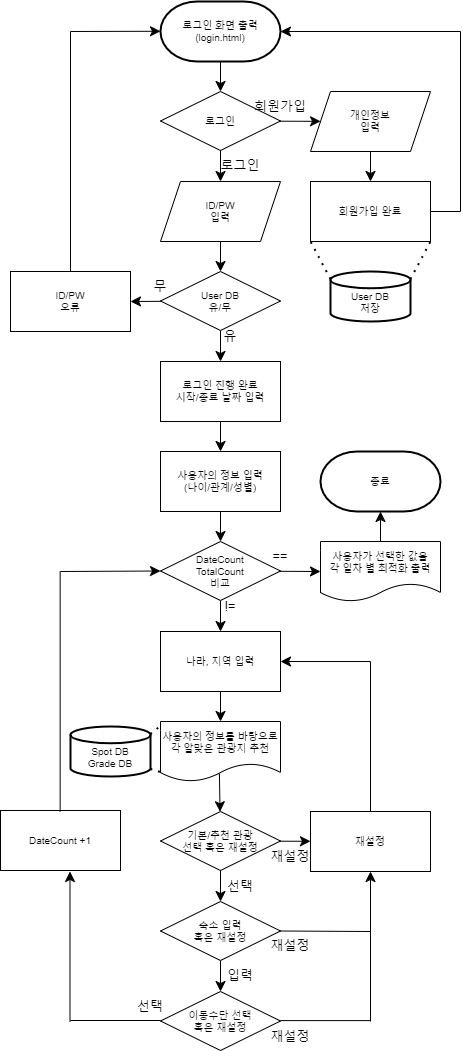

The diagram above was exported from draw.io. Its source (the exported page's mxGraphModel, read from the mxfile embedded in the PNG):
<mxGraphModel dx="2532" dy="1786" grid="1" gridSize="10" guides="1" tooltips="1" connect="1" arrows="1" fold="1" page="0" pageScale="1" pageWidth="827" pageHeight="1169" math="0" shadow="0">
  <root>
    <mxCell id="0" />
    <mxCell id="1" parent="0" />
    <mxCell id="Z0qv16NfwrmJStHl5g6O-19" style="edgeStyle=none;curved=1;rounded=0;orthogonalLoop=1;jettySize=auto;html=1;fontSize=10;startSize=8;endSize=8;" edge="1" parent="1" source="Z0qv16NfwrmJStHl5g6O-1" target="Z0qv16NfwrmJStHl5g6O-2">
      <mxGeometry relative="1" as="geometry" />
    </mxCell>
    <mxCell id="Z0qv16NfwrmJStHl5g6O-1" value="개인정보&lt;br style=&quot;font-size: 10px;&quot;&gt;입력" style="shape=parallelogram;perimeter=parallelogramPerimeter;whiteSpace=wrap;html=1;fixedSize=1;fontSize=10;" vertex="1" parent="1">
      <mxGeometry x="150" y="-110" width="120" height="60" as="geometry" />
    </mxCell>
    <mxCell id="Z0qv16NfwrmJStHl5g6O-2" value="회원가입 완료" style="rounded=0;whiteSpace=wrap;html=1;fontSize=10;" vertex="1" parent="1">
      <mxGeometry x="150" y="-20" width="120" height="60" as="geometry" />
    </mxCell>
    <mxCell id="Z0qv16NfwrmJStHl5g6O-14" style="edgeStyle=none;curved=1;rounded=0;orthogonalLoop=1;jettySize=auto;html=1;entryX=0.5;entryY=0;entryDx=0;entryDy=0;fontSize=10;startSize=8;endSize=8;" edge="1" parent="1" source="Z0qv16NfwrmJStHl5g6O-3" target="Z0qv16NfwrmJStHl5g6O-5">
      <mxGeometry relative="1" as="geometry" />
    </mxCell>
    <mxCell id="Z0qv16NfwrmJStHl5g6O-3" value="로그인 화면 출력&lt;br style=&quot;font-size: 10px;&quot;&gt;(login.html)" style="strokeWidth=2;html=1;shape=mxgraph.flowchart.terminator;whiteSpace=wrap;fontSize=10;" vertex="1" parent="1">
      <mxGeometry y="-200" width="120" height="60" as="geometry" />
    </mxCell>
    <mxCell id="Z0qv16NfwrmJStHl5g6O-4" value="ID/PW&lt;br style=&quot;font-size: 10px;&quot;&gt;오류" style="rounded=0;whiteSpace=wrap;html=1;fontSize=10;" vertex="1" parent="1">
      <mxGeometry x="-150" y="70" width="120" height="60" as="geometry" />
    </mxCell>
    <mxCell id="Z0qv16NfwrmJStHl5g6O-13" value="" style="edgeStyle=none;curved=1;rounded=0;orthogonalLoop=1;jettySize=auto;html=1;fontSize=10;startSize=8;endSize=8;" edge="1" parent="1" source="Z0qv16NfwrmJStHl5g6O-5" target="Z0qv16NfwrmJStHl5g6O-1">
      <mxGeometry relative="1" as="geometry" />
    </mxCell>
    <mxCell id="Z0qv16NfwrmJStHl5g6O-17" style="edgeStyle=none;curved=1;rounded=0;orthogonalLoop=1;jettySize=auto;html=1;entryX=0.5;entryY=0;entryDx=0;entryDy=0;fontSize=10;startSize=8;endSize=8;" edge="1" parent="1" source="Z0qv16NfwrmJStHl5g6O-5" target="Z0qv16NfwrmJStHl5g6O-6">
      <mxGeometry relative="1" as="geometry" />
    </mxCell>
    <mxCell id="Z0qv16NfwrmJStHl5g6O-5" value="로그인" style="rhombus;whiteSpace=wrap;html=1;fontSize=10;" vertex="1" parent="1">
      <mxGeometry y="-110" width="120" height="59" as="geometry" />
    </mxCell>
    <mxCell id="Z0qv16NfwrmJStHl5g6O-18" style="edgeStyle=none;curved=1;rounded=0;orthogonalLoop=1;jettySize=auto;html=1;entryX=0.5;entryY=0;entryDx=0;entryDy=0;fontSize=10;startSize=8;endSize=8;" edge="1" parent="1" source="Z0qv16NfwrmJStHl5g6O-6" target="Z0qv16NfwrmJStHl5g6O-7">
      <mxGeometry relative="1" as="geometry" />
    </mxCell>
    <mxCell id="Z0qv16NfwrmJStHl5g6O-6" value="ID/PW&lt;br style=&quot;font-size: 10px;&quot;&gt;입력" style="shape=parallelogram;perimeter=parallelogramPerimeter;whiteSpace=wrap;html=1;fixedSize=1;fontSize=10;" vertex="1" parent="1">
      <mxGeometry y="-20" width="120" height="60" as="geometry" />
    </mxCell>
    <mxCell id="Z0qv16NfwrmJStHl5g6O-24" style="edgeStyle=none;curved=1;rounded=0;orthogonalLoop=1;jettySize=auto;html=1;entryX=0.5;entryY=0;entryDx=0;entryDy=0;fontSize=10;startSize=8;endSize=8;" edge="1" parent="1" source="Z0qv16NfwrmJStHl5g6O-7" target="Z0qv16NfwrmJStHl5g6O-9">
      <mxGeometry relative="1" as="geometry" />
    </mxCell>
    <mxCell id="Z0qv16NfwrmJStHl5g6O-36" style="edgeStyle=none;curved=1;rounded=0;orthogonalLoop=1;jettySize=auto;html=1;entryX=1;entryY=0.5;entryDx=0;entryDy=0;fontSize=10;startSize=8;endSize=8;" edge="1" parent="1" source="Z0qv16NfwrmJStHl5g6O-7" target="Z0qv16NfwrmJStHl5g6O-4">
      <mxGeometry relative="1" as="geometry" />
    </mxCell>
    <mxCell id="Z0qv16NfwrmJStHl5g6O-7" value="User DB&lt;br style=&quot;font-size: 10px;&quot;&gt;유/무" style="rhombus;whiteSpace=wrap;html=1;fontSize=10;" vertex="1" parent="1">
      <mxGeometry y="70" width="120" height="59" as="geometry" />
    </mxCell>
    <mxCell id="Z0qv16NfwrmJStHl5g6O-8" value="&lt;br style=&quot;font-size: 10px;&quot;&gt;User DB&lt;br style=&quot;font-size: 10px;&quot;&gt;저장" style="strokeWidth=2;html=1;shape=mxgraph.flowchart.database;whiteSpace=wrap;fontSize=10;" vertex="1" parent="1">
      <mxGeometry x="170" y="70" width="80" height="50" as="geometry" />
    </mxCell>
    <mxCell id="Z0qv16NfwrmJStHl5g6O-38" style="edgeStyle=none;curved=1;rounded=0;orthogonalLoop=1;jettySize=auto;html=1;fontSize=10;startSize=8;endSize=8;" edge="1" parent="1" source="Z0qv16NfwrmJStHl5g6O-9" target="Z0qv16NfwrmJStHl5g6O-10">
      <mxGeometry relative="1" as="geometry" />
    </mxCell>
    <mxCell id="Z0qv16NfwrmJStHl5g6O-9" value="로그인 진행 완료&lt;br style=&quot;font-size: 10px;&quot;&gt;시작/종료 날짜 입력" style="rounded=0;whiteSpace=wrap;html=1;fontSize=10;" vertex="1" parent="1">
      <mxGeometry y="160" width="120" height="60" as="geometry" />
    </mxCell>
    <mxCell id="Z0qv16NfwrmJStHl5g6O-39" style="edgeStyle=none;curved=1;rounded=0;orthogonalLoop=1;jettySize=auto;html=1;fontSize=10;startSize=8;endSize=8;" edge="1" parent="1" source="Z0qv16NfwrmJStHl5g6O-10" target="Z0qv16NfwrmJStHl5g6O-35">
      <mxGeometry relative="1" as="geometry" />
    </mxCell>
    <mxCell id="Z0qv16NfwrmJStHl5g6O-10" value="사용자의 정보 입력&lt;br style=&quot;font-size: 10px;&quot;&gt;(나이/관계/성별)" style="rounded=0;whiteSpace=wrap;html=1;fontSize=10;" vertex="1" parent="1">
      <mxGeometry y="250" width="120" height="60" as="geometry" />
    </mxCell>
    <mxCell id="Z0qv16NfwrmJStHl5g6O-23" style="edgeStyle=none;curved=1;rounded=0;orthogonalLoop=1;jettySize=auto;html=1;fontSize=10;startSize=8;endSize=8;entryX=0;entryY=0.5;entryDx=0;entryDy=0;" edge="1" parent="1">
      <mxGeometry relative="1" as="geometry">
        <mxPoint y="-170.24" as="targetPoint" />
        <mxPoint x="-90" y="-170" as="sourcePoint" />
      </mxGeometry>
    </mxCell>
    <mxCell id="Z0qv16NfwrmJStHl5g6O-41" style="edgeStyle=none;curved=1;rounded=0;orthogonalLoop=1;jettySize=auto;html=1;fontSize=10;startSize=8;endSize=8;" edge="1" parent="1" source="Z0qv16NfwrmJStHl5g6O-26" target="Z0qv16NfwrmJStHl5g6O-27">
      <mxGeometry relative="1" as="geometry" />
    </mxCell>
    <mxCell id="Z0qv16NfwrmJStHl5g6O-26" value="나라, 지역 입력" style="rounded=0;whiteSpace=wrap;html=1;fontSize=10;" vertex="1" parent="1">
      <mxGeometry y="430" width="120" height="60" as="geometry" />
    </mxCell>
    <mxCell id="Z0qv16NfwrmJStHl5g6O-43" style="edgeStyle=none;curved=1;rounded=0;orthogonalLoop=1;jettySize=auto;html=1;fontSize=10;startSize=8;endSize=8;exitX=0.491;exitY=0.866;exitDx=0;exitDy=0;exitPerimeter=0;" edge="1" parent="1" source="Z0qv16NfwrmJStHl5g6O-27" target="Z0qv16NfwrmJStHl5g6O-28">
      <mxGeometry relative="1" as="geometry" />
    </mxCell>
    <mxCell id="Z0qv16NfwrmJStHl5g6O-27" value="사용자의 정보를 바탕으로 각 알맞은 관광지 추천" style="shape=document;whiteSpace=wrap;html=1;boundedLbl=1;fontSize=10;" vertex="1" parent="1">
      <mxGeometry y="520" width="120" height="60" as="geometry" />
    </mxCell>
    <mxCell id="Z0qv16NfwrmJStHl5g6O-44" style="edgeStyle=none;curved=1;rounded=0;orthogonalLoop=1;jettySize=auto;html=1;entryX=0.5;entryY=0;entryDx=0;entryDy=0;fontSize=10;startSize=8;endSize=8;" edge="1" parent="1" source="Z0qv16NfwrmJStHl5g6O-28" target="Z0qv16NfwrmJStHl5g6O-33">
      <mxGeometry relative="1" as="geometry" />
    </mxCell>
    <mxCell id="Z0qv16NfwrmJStHl5g6O-50" value="" style="edgeStyle=none;curved=1;rounded=0;orthogonalLoop=1;jettySize=auto;html=1;fontSize=10;startSize=8;endSize=8;" edge="1" parent="1" source="Z0qv16NfwrmJStHl5g6O-28" target="Z0qv16NfwrmJStHl5g6O-48">
      <mxGeometry relative="1" as="geometry" />
    </mxCell>
    <mxCell id="Z0qv16NfwrmJStHl5g6O-28" value="기본/추천 관광&lt;br style=&quot;font-size: 10px;&quot;&gt;선택 혹은 재설정" style="rhombus;whiteSpace=wrap;html=1;fontSize=10;" vertex="1" parent="1">
      <mxGeometry y="610" width="120" height="59" as="geometry" />
    </mxCell>
    <mxCell id="Z0qv16NfwrmJStHl5g6O-32" value="이동수단 선택&lt;br style=&quot;font-size: 10px;&quot;&gt;혹은 재설정" style="rhombus;whiteSpace=wrap;html=1;fontSize=10;" vertex="1" parent="1">
      <mxGeometry y="790" width="120" height="59" as="geometry" />
    </mxCell>
    <mxCell id="Z0qv16NfwrmJStHl5g6O-45" style="edgeStyle=none;curved=1;rounded=0;orthogonalLoop=1;jettySize=auto;html=1;entryX=0.5;entryY=0;entryDx=0;entryDy=0;fontSize=10;startSize=8;endSize=8;" edge="1" parent="1" source="Z0qv16NfwrmJStHl5g6O-33" target="Z0qv16NfwrmJStHl5g6O-32">
      <mxGeometry relative="1" as="geometry" />
    </mxCell>
    <mxCell id="Z0qv16NfwrmJStHl5g6O-33" value="숙소 입력&lt;br style=&quot;font-size: 10px;&quot;&gt;혹은 재설정" style="rhombus;whiteSpace=wrap;html=1;fontSize=10;" vertex="1" parent="1">
      <mxGeometry y="700" width="120" height="59" as="geometry" />
    </mxCell>
    <mxCell id="Z0qv16NfwrmJStHl5g6O-40" style="edgeStyle=none;curved=1;rounded=0;orthogonalLoop=1;jettySize=auto;html=1;fontSize=10;startSize=8;endSize=8;" edge="1" parent="1" source="Z0qv16NfwrmJStHl5g6O-35" target="Z0qv16NfwrmJStHl5g6O-26">
      <mxGeometry relative="1" as="geometry" />
    </mxCell>
    <mxCell id="Z0qv16NfwrmJStHl5g6O-68" style="edgeStyle=none;curved=1;rounded=0;orthogonalLoop=1;jettySize=auto;html=1;entryX=0;entryY=0.5;entryDx=0;entryDy=0;fontSize=10;startSize=8;endSize=8;" edge="1" parent="1" source="Z0qv16NfwrmJStHl5g6O-35" target="Z0qv16NfwrmJStHl5g6O-67">
      <mxGeometry relative="1" as="geometry" />
    </mxCell>
    <mxCell id="Z0qv16NfwrmJStHl5g6O-35" value="DateCount&lt;br style=&quot;font-size: 10px;&quot;&gt;TotalCount&lt;br style=&quot;font-size: 10px;&quot;&gt;비교" style="rhombus;whiteSpace=wrap;html=1;fontSize=10;" vertex="1" parent="1">
      <mxGeometry y="340" width="120" height="59" as="geometry" />
    </mxCell>
    <mxCell id="Z0qv16NfwrmJStHl5g6O-48" value="재설정" style="rounded=0;whiteSpace=wrap;html=1;fontSize=10;" vertex="1" parent="1">
      <mxGeometry x="150" y="610" width="120" height="60" as="geometry" />
    </mxCell>
    <mxCell id="Z0qv16NfwrmJStHl5g6O-49" value="" style="endArrow=none;html=1;rounded=0;fontSize=10;startSize=8;endSize=8;curved=1;exitX=1;exitY=0.5;exitDx=0;exitDy=0;" edge="1" parent="1" source="Z0qv16NfwrmJStHl5g6O-33">
      <mxGeometry width="50" height="50" relative="1" as="geometry">
        <mxPoint x="130" y="650.5" as="sourcePoint" />
        <mxPoint x="210" y="730" as="targetPoint" />
      </mxGeometry>
    </mxCell>
    <mxCell id="Z0qv16NfwrmJStHl5g6O-52" value="" style="endArrow=none;html=1;rounded=0;fontSize=10;startSize=8;endSize=8;curved=1;exitX=1;exitY=0.5;exitDx=0;exitDy=0;" edge="1" parent="1">
      <mxGeometry width="50" height="50" relative="1" as="geometry">
        <mxPoint x="120" y="819.1" as="sourcePoint" />
        <mxPoint x="210" y="819.1" as="targetPoint" />
      </mxGeometry>
    </mxCell>
    <mxCell id="Z0qv16NfwrmJStHl5g6O-53" value="" style="endArrow=classic;html=1;rounded=0;fontSize=10;startSize=8;endSize=8;curved=1;" edge="1" parent="1">
      <mxGeometry width="50" height="50" relative="1" as="geometry">
        <mxPoint x="210" y="820" as="sourcePoint" />
        <mxPoint x="210" y="670" as="targetPoint" />
      </mxGeometry>
    </mxCell>
    <mxCell id="Z0qv16NfwrmJStHl5g6O-55" value="" style="endArrow=none;html=1;rounded=0;fontSize=10;startSize=8;endSize=8;curved=1;exitX=0.5;exitY=0;exitDx=0;exitDy=0;" edge="1" parent="1" source="Z0qv16NfwrmJStHl5g6O-48">
      <mxGeometry width="50" height="50" relative="1" as="geometry">
        <mxPoint x="210" y="570" as="sourcePoint" />
        <mxPoint x="210" y="460" as="targetPoint" />
      </mxGeometry>
    </mxCell>
    <mxCell id="Z0qv16NfwrmJStHl5g6O-57" value="" style="endArrow=classic;html=1;rounded=0;fontSize=10;startSize=8;endSize=8;curved=1;entryX=1;entryY=0.5;entryDx=0;entryDy=0;" edge="1" parent="1" target="Z0qv16NfwrmJStHl5g6O-26">
      <mxGeometry width="50" height="50" relative="1" as="geometry">
        <mxPoint x="210" y="460" as="sourcePoint" />
        <mxPoint x="130" y="480" as="targetPoint" />
      </mxGeometry>
    </mxCell>
    <mxCell id="Z0qv16NfwrmJStHl5g6O-58" value="" style="endArrow=none;html=1;rounded=0;fontSize=10;startSize=8;endSize=8;curved=1;exitX=0.5;exitY=0;exitDx=0;exitDy=0;" edge="1" parent="1" source="Z0qv16NfwrmJStHl5g6O-4">
      <mxGeometry width="50" height="50" relative="1" as="geometry">
        <mxPoint x="40" y="260" as="sourcePoint" />
        <mxPoint x="-90" y="-170" as="targetPoint" />
      </mxGeometry>
    </mxCell>
    <mxCell id="Z0qv16NfwrmJStHl5g6O-60" value="" style="endArrow=none;html=1;rounded=0;fontSize=10;startSize=8;endSize=8;curved=1;exitX=1;exitY=0.5;exitDx=0;exitDy=0;" edge="1" parent="1">
      <mxGeometry width="50" height="50" relative="1" as="geometry">
        <mxPoint x="-90" y="819" as="sourcePoint" />
        <mxPoint y="819" as="targetPoint" />
      </mxGeometry>
    </mxCell>
    <mxCell id="Z0qv16NfwrmJStHl5g6O-61" value="DateCount +1" style="rounded=0;whiteSpace=wrap;html=1;fontSize=10;" vertex="1" parent="1">
      <mxGeometry x="-160" y="609" width="120" height="60" as="geometry" />
    </mxCell>
    <mxCell id="Z0qv16NfwrmJStHl5g6O-62" value="" style="endArrow=classic;html=1;rounded=0;fontSize=10;startSize=8;endSize=8;curved=1;" edge="1" parent="1">
      <mxGeometry width="50" height="50" relative="1" as="geometry">
        <mxPoint x="-90.5" y="820" as="sourcePoint" />
        <mxPoint x="-90.5" y="670" as="targetPoint" />
      </mxGeometry>
    </mxCell>
    <mxCell id="Z0qv16NfwrmJStHl5g6O-65" value="" style="endArrow=none;html=1;rounded=0;fontSize=10;startSize=8;endSize=8;curved=1;" edge="1" parent="1">
      <mxGeometry width="50" height="50" relative="1" as="geometry">
        <mxPoint x="-100.34" y="610" as="sourcePoint" />
        <mxPoint x="-100.34" y="370" as="targetPoint" />
      </mxGeometry>
    </mxCell>
    <mxCell id="Z0qv16NfwrmJStHl5g6O-66" value="" style="endArrow=classic;html=1;rounded=0;fontSize=10;startSize=8;endSize=8;curved=1;entryX=0;entryY=0.5;entryDx=0;entryDy=0;" edge="1" parent="1" target="Z0qv16NfwrmJStHl5g6O-35">
      <mxGeometry width="50" height="50" relative="1" as="geometry">
        <mxPoint x="-100" y="370" as="sourcePoint" />
        <mxPoint x="130" y="470" as="targetPoint" />
      </mxGeometry>
    </mxCell>
    <mxCell id="Z0qv16NfwrmJStHl5g6O-67" value="사용자가 선택한 값을&lt;br style=&quot;font-size: 10px;&quot;&gt;각 일차 별 최적화 출력" style="shape=document;whiteSpace=wrap;html=1;boundedLbl=1;fontSize=10;" vertex="1" parent="1">
      <mxGeometry x="160" y="340" width="120" height="60" as="geometry" />
    </mxCell>
    <mxCell id="Z0qv16NfwrmJStHl5g6O-69" value="종료" style="strokeWidth=2;html=1;shape=mxgraph.flowchart.terminator;whiteSpace=wrap;fontSize=10;" vertex="1" parent="1">
      <mxGeometry x="160" y="250" width="120" height="60" as="geometry" />
    </mxCell>
    <mxCell id="Z0qv16NfwrmJStHl5g6O-70" style="edgeStyle=none;curved=1;rounded=0;orthogonalLoop=1;jettySize=auto;html=1;entryX=0.5;entryY=1;entryDx=0;entryDy=0;entryPerimeter=0;fontSize=10;startSize=8;endSize=8;" edge="1" parent="1" source="Z0qv16NfwrmJStHl5g6O-67" target="Z0qv16NfwrmJStHl5g6O-69">
      <mxGeometry relative="1" as="geometry" />
    </mxCell>
    <mxCell id="Z0qv16NfwrmJStHl5g6O-71" value="==" style="text;html=1;strokeColor=none;fillColor=none;align=center;verticalAlign=middle;whiteSpace=wrap;rounded=0;fontSize=13;" vertex="1" parent="1">
      <mxGeometry x="90" y="340" width="60" height="30" as="geometry" />
    </mxCell>
    <mxCell id="Z0qv16NfwrmJStHl5g6O-72" value="!=" style="text;html=1;strokeColor=none;fillColor=none;align=center;verticalAlign=middle;whiteSpace=wrap;rounded=0;fontSize=13;" vertex="1" parent="1">
      <mxGeometry x="40" y="390" width="60" height="30" as="geometry" />
    </mxCell>
    <mxCell id="Z0qv16NfwrmJStHl5g6O-73" value="&lt;font style=&quot;font-size: 13px;&quot;&gt;재설정&lt;br&gt;&lt;/font&gt;" style="text;html=1;strokeColor=none;fillColor=none;align=center;verticalAlign=middle;whiteSpace=wrap;rounded=0;fontSize=10;" vertex="1" parent="1">
      <mxGeometry x="100" y="729" width="60" height="30" as="geometry" />
    </mxCell>
    <mxCell id="Z0qv16NfwrmJStHl5g6O-74" value="선택" style="text;html=1;strokeColor=none;fillColor=none;align=center;verticalAlign=middle;whiteSpace=wrap;rounded=0;fontSize=13;" vertex="1" parent="1">
      <mxGeometry x="50" y="670" width="60" height="30" as="geometry" />
    </mxCell>
    <mxCell id="Z0qv16NfwrmJStHl5g6O-75" value="입력" style="text;html=1;strokeColor=none;fillColor=none;align=center;verticalAlign=middle;whiteSpace=wrap;rounded=0;fontSize=13;" vertex="1" parent="1">
      <mxGeometry x="50" y="759" width="60" height="30" as="geometry" />
    </mxCell>
    <mxCell id="Z0qv16NfwrmJStHl5g6O-76" value="선택" style="text;html=1;strokeColor=none;fillColor=none;align=center;verticalAlign=middle;whiteSpace=wrap;rounded=0;fontSize=13;" vertex="1" parent="1">
      <mxGeometry x="-40" y="790" width="60" height="30" as="geometry" />
    </mxCell>
    <mxCell id="Z0qv16NfwrmJStHl5g6O-78" value="&lt;font style=&quot;font-size: 13px;&quot;&gt;재설정&lt;br&gt;&lt;/font&gt;" style="text;html=1;strokeColor=none;fillColor=none;align=center;verticalAlign=middle;whiteSpace=wrap;rounded=0;fontSize=10;" vertex="1" parent="1">
      <mxGeometry x="100" y="820" width="60" height="30" as="geometry" />
    </mxCell>
    <mxCell id="Z0qv16NfwrmJStHl5g6O-79" value="" style="endArrow=none;dashed=1;html=1;dashPattern=1 3;strokeWidth=2;rounded=0;fontSize=12;startSize=8;endSize=8;curved=1;entryX=0;entryY=1;entryDx=0;entryDy=0;exitX=0;exitY=0.15;exitDx=0;exitDy=0;exitPerimeter=0;" edge="1" parent="1" source="Z0qv16NfwrmJStHl5g6O-8" target="Z0qv16NfwrmJStHl5g6O-2">
      <mxGeometry width="50" height="50" relative="1" as="geometry">
        <mxPoint x="270" y="160" as="sourcePoint" />
        <mxPoint x="320" y="110" as="targetPoint" />
      </mxGeometry>
    </mxCell>
    <mxCell id="Z0qv16NfwrmJStHl5g6O-80" value="" style="endArrow=none;dashed=1;html=1;dashPattern=1 3;strokeWidth=2;rounded=0;fontSize=12;startSize=8;endSize=8;curved=1;entryX=1;entryY=1;entryDx=0;entryDy=0;exitX=1;exitY=0.15;exitDx=0;exitDy=0;exitPerimeter=0;" edge="1" parent="1" source="Z0qv16NfwrmJStHl5g6O-8" target="Z0qv16NfwrmJStHl5g6O-2">
      <mxGeometry width="50" height="50" relative="1" as="geometry">
        <mxPoint x="270" y="160" as="sourcePoint" />
        <mxPoint x="320" y="110" as="targetPoint" />
      </mxGeometry>
    </mxCell>
    <mxCell id="Z0qv16NfwrmJStHl5g6O-81" value="" style="endArrow=none;html=1;rounded=0;fontSize=12;startSize=8;endSize=8;curved=1;exitX=1;exitY=0.5;exitDx=0;exitDy=0;" edge="1" parent="1" source="Z0qv16NfwrmJStHl5g6O-2">
      <mxGeometry width="50" height="50" relative="1" as="geometry">
        <mxPoint x="270" y="160" as="sourcePoint" />
        <mxPoint x="300" y="10" as="targetPoint" />
      </mxGeometry>
    </mxCell>
    <mxCell id="Z0qv16NfwrmJStHl5g6O-82" value="" style="endArrow=none;html=1;rounded=0;fontSize=12;startSize=8;endSize=8;curved=1;" edge="1" parent="1">
      <mxGeometry width="50" height="50" relative="1" as="geometry">
        <mxPoint x="300" y="-170" as="sourcePoint" />
        <mxPoint x="300" y="10" as="targetPoint" />
      </mxGeometry>
    </mxCell>
    <mxCell id="Z0qv16NfwrmJStHl5g6O-83" value="" style="endArrow=classic;html=1;rounded=0;fontSize=12;startSize=8;endSize=8;curved=1;entryX=1;entryY=0.5;entryDx=0;entryDy=0;entryPerimeter=0;" edge="1" parent="1" target="Z0qv16NfwrmJStHl5g6O-3">
      <mxGeometry width="50" height="50" relative="1" as="geometry">
        <mxPoint x="300" y="-170" as="sourcePoint" />
        <mxPoint x="130" y="-170" as="targetPoint" />
      </mxGeometry>
    </mxCell>
    <mxCell id="Z0qv16NfwrmJStHl5g6O-84" value="회원가입" style="text;html=1;strokeColor=none;fillColor=none;align=center;verticalAlign=middle;whiteSpace=wrap;rounded=0;fontSize=13;" vertex="1" parent="1">
      <mxGeometry x="90" y="-110" width="60" height="30" as="geometry" />
    </mxCell>
    <mxCell id="Z0qv16NfwrmJStHl5g6O-85" value="로그인" style="text;html=1;strokeColor=none;fillColor=none;align=center;verticalAlign=middle;whiteSpace=wrap;rounded=0;fontSize=13;" vertex="1" parent="1">
      <mxGeometry x="50" y="-51" width="60" height="30" as="geometry" />
    </mxCell>
    <mxCell id="Z0qv16NfwrmJStHl5g6O-86" value="무" style="text;html=1;strokeColor=none;fillColor=none;align=center;verticalAlign=middle;whiteSpace=wrap;rounded=0;fontSize=13;" vertex="1" parent="1">
      <mxGeometry x="-30" y="70" width="60" height="30" as="geometry" />
    </mxCell>
    <mxCell id="Z0qv16NfwrmJStHl5g6O-87" value="유" style="text;html=1;strokeColor=none;fillColor=none;align=center;verticalAlign=middle;whiteSpace=wrap;rounded=0;fontSize=13;" vertex="1" parent="1">
      <mxGeometry x="40" y="120" width="60" height="30" as="geometry" />
    </mxCell>
    <mxCell id="Z0qv16NfwrmJStHl5g6O-88" value="&lt;font style=&quot;font-size: 13px;&quot;&gt;재설정&lt;br&gt;&lt;/font&gt;" style="text;html=1;strokeColor=none;fillColor=none;align=center;verticalAlign=middle;whiteSpace=wrap;rounded=0;fontSize=10;" vertex="1" parent="1">
      <mxGeometry x="100" y="640" width="60" height="30" as="geometry" />
    </mxCell>
    <mxCell id="Z0qv16NfwrmJStHl5g6O-91" value="&lt;br&gt;Spot DB&lt;br&gt;Grade DB" style="strokeWidth=2;html=1;shape=mxgraph.flowchart.database;whiteSpace=wrap;fontSize=10;" vertex="1" parent="1">
      <mxGeometry x="-90" y="525" width="80" height="50" as="geometry" />
    </mxCell>
    <mxCell id="Z0qv16NfwrmJStHl5g6O-92" value="" style="endArrow=none;dashed=1;html=1;dashPattern=1 3;strokeWidth=2;rounded=0;fontSize=12;startSize=8;endSize=8;curved=1;exitX=1;exitY=0.15;exitDx=0;exitDy=0;exitPerimeter=0;entryX=0.016;entryY=0.049;entryDx=0;entryDy=0;entryPerimeter=0;" edge="1" parent="1" source="Z0qv16NfwrmJStHl5g6O-91" target="Z0qv16NfwrmJStHl5g6O-27">
      <mxGeometry width="50" height="50" relative="1" as="geometry">
        <mxPoint x="60" y="530" as="sourcePoint" />
        <mxPoint x="110" y="480" as="targetPoint" />
      </mxGeometry>
    </mxCell>
    <mxCell id="Z0qv16NfwrmJStHl5g6O-93" value="" style="endArrow=none;dashed=1;html=1;dashPattern=1 3;strokeWidth=2;rounded=0;fontSize=12;startSize=8;endSize=8;curved=1;exitX=1;exitY=0.85;exitDx=0;exitDy=0;exitPerimeter=0;entryX=-0.001;entryY=0.841;entryDx=0;entryDy=0;entryPerimeter=0;" edge="1" parent="1" source="Z0qv16NfwrmJStHl5g6O-91" target="Z0qv16NfwrmJStHl5g6O-27">
      <mxGeometry width="50" height="50" relative="1" as="geometry">
        <mxPoint y="543" as="sourcePoint" />
        <mxPoint x="12" y="533" as="targetPoint" />
      </mxGeometry>
    </mxCell>
  </root>
</mxGraphModel>